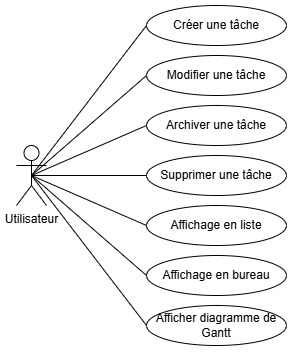

The diagram above was exported from draw.io. Its source (the exported page's mxGraphModel, read from the mxfile embedded in the PNG):
<mxGraphModel dx="719" dy="363" grid="1" gridSize="10" guides="1" tooltips="1" connect="1" arrows="1" fold="1" page="1" pageScale="1" pageWidth="827" pageHeight="1169" math="0" shadow="0">
  <root>
    <mxCell id="0" />
    <mxCell id="1" parent="0" />
    <mxCell id="4fl0At0hIgzhK4dl-9a2-1" parent="1" style="shape=umlActor;verticalLabelPosition=bottom;verticalAlign=top;html=1;" value="Utilisateur" vertex="1">
      <mxGeometry height="60" width="30" x="70" y="260" as="geometry" />
    </mxCell>
    <mxCell id="4fl0At0hIgzhK4dl-9a2-3" parent="1" style="ellipse;whiteSpace=wrap;html=1;" value="Créer une tâche" vertex="1">
      <mxGeometry height="40" width="140" x="200" y="120" as="geometry" />
    </mxCell>
    <mxCell id="4fl0At0hIgzhK4dl-9a2-7" parent="1" style="ellipse;whiteSpace=wrap;html=1;" value="Modifier une tâche" vertex="1">
      <mxGeometry height="40" width="140" x="200" y="170" as="geometry" />
    </mxCell>
    <mxCell id="4fl0At0hIgzhK4dl-9a2-8" parent="1" style="ellipse;whiteSpace=wrap;html=1;" value="Archiver une tâche" vertex="1">
      <mxGeometry height="40" width="140" x="200" y="220" as="geometry" />
    </mxCell>
    <mxCell id="4fl0At0hIgzhK4dl-9a2-9" parent="1" style="ellipse;whiteSpace=wrap;html=1;" value="Affichage en liste" vertex="1">
      <mxGeometry height="40" width="140" x="200" y="320" as="geometry" />
    </mxCell>
    <mxCell id="4fl0At0hIgzhK4dl-9a2-17" parent="1" style="ellipse;whiteSpace=wrap;html=1;" value="Affichage en bureau" vertex="1">
      <mxGeometry height="40" width="140" x="200" y="370" as="geometry" />
    </mxCell>
    <mxCell id="4fl0At0hIgzhK4dl-9a2-26" parent="1" style="ellipse;whiteSpace=wrap;html=1;" value="Supprimer une tâche" vertex="1">
      <mxGeometry height="40" width="140" x="200" y="270" as="geometry" />
    </mxCell>
    <mxCell id="4fl0At0hIgzhK4dl-9a2-27" parent="1" style="ellipse;whiteSpace=wrap;html=1;" value="Afficher diagramme de Gantt" vertex="1">
      <mxGeometry height="40" width="140" x="200" y="420" as="geometry" />
    </mxCell>
    <mxCell id="4fl0At0hIgzhK4dl-9a2-33" edge="1" parent="1" source="4fl0At0hIgzhK4dl-9a2-1" style="endArrow=none;html=1;rounded=0;entryX=0;entryY=0.5;entryDx=0;entryDy=0;exitX=0.5;exitY=0.5;exitDx=0;exitDy=0;exitPerimeter=0;" target="4fl0At0hIgzhK4dl-9a2-3" value="">
      <mxGeometry height="50" relative="1" width="50" as="geometry">
        <mxPoint x="250" y="310" as="sourcePoint" />
        <mxPoint x="300" y="260" as="targetPoint" />
      </mxGeometry>
    </mxCell>
    <mxCell id="4fl0At0hIgzhK4dl-9a2-34" edge="1" parent="1" source="4fl0At0hIgzhK4dl-9a2-1" style="endArrow=none;html=1;rounded=0;entryX=0;entryY=0.5;entryDx=0;entryDy=0;exitX=0.5;exitY=0.5;exitDx=0;exitDy=0;exitPerimeter=0;" target="4fl0At0hIgzhK4dl-9a2-7" value="">
      <mxGeometry height="50" relative="1" width="50" as="geometry">
        <mxPoint x="250" y="310" as="sourcePoint" />
        <mxPoint x="300" y="260" as="targetPoint" />
      </mxGeometry>
    </mxCell>
    <mxCell id="4fl0At0hIgzhK4dl-9a2-35" edge="1" parent="1" source="4fl0At0hIgzhK4dl-9a2-1" style="endArrow=none;html=1;rounded=0;exitX=0.5;exitY=0.5;exitDx=0;exitDy=0;exitPerimeter=0;entryX=0;entryY=0.5;entryDx=0;entryDy=0;" target="4fl0At0hIgzhK4dl-9a2-8" value="">
      <mxGeometry height="50" relative="1" width="50" as="geometry">
        <mxPoint x="250" y="310" as="sourcePoint" />
        <mxPoint x="300" y="260" as="targetPoint" />
      </mxGeometry>
    </mxCell>
    <mxCell id="4fl0At0hIgzhK4dl-9a2-36" edge="1" parent="1" source="4fl0At0hIgzhK4dl-9a2-26" style="endArrow=none;html=1;rounded=0;entryX=0.5;entryY=0.5;entryDx=0;entryDy=0;entryPerimeter=0;exitX=0;exitY=0.5;exitDx=0;exitDy=0;" target="4fl0At0hIgzhK4dl-9a2-1" value="">
      <mxGeometry height="50" relative="1" width="50" as="geometry">
        <mxPoint x="250" y="310" as="sourcePoint" />
        <mxPoint x="300" y="260" as="targetPoint" />
      </mxGeometry>
    </mxCell>
    <mxCell id="4fl0At0hIgzhK4dl-9a2-37" edge="1" parent="1" source="4fl0At0hIgzhK4dl-9a2-9" style="endArrow=none;html=1;rounded=0;entryX=0.5;entryY=0.5;entryDx=0;entryDy=0;entryPerimeter=0;exitX=0;exitY=0.5;exitDx=0;exitDy=0;" target="4fl0At0hIgzhK4dl-9a2-1" value="">
      <mxGeometry height="50" relative="1" width="50" as="geometry">
        <mxPoint x="250" y="310" as="sourcePoint" />
        <mxPoint x="300" y="260" as="targetPoint" />
      </mxGeometry>
    </mxCell>
    <mxCell id="4fl0At0hIgzhK4dl-9a2-38" edge="1" parent="1" source="4fl0At0hIgzhK4dl-9a2-17" style="endArrow=none;html=1;rounded=0;entryX=0.5;entryY=0.5;entryDx=0;entryDy=0;entryPerimeter=0;exitX=0;exitY=0.5;exitDx=0;exitDy=0;" target="4fl0At0hIgzhK4dl-9a2-1" value="">
      <mxGeometry height="50" relative="1" width="50" as="geometry">
        <mxPoint x="80" y="410" as="sourcePoint" />
        <mxPoint x="130" y="360" as="targetPoint" />
      </mxGeometry>
    </mxCell>
    <mxCell id="4fl0At0hIgzhK4dl-9a2-39" edge="1" parent="1" source="4fl0At0hIgzhK4dl-9a2-1" style="endArrow=none;html=1;rounded=0;entryX=0;entryY=0.5;entryDx=0;entryDy=0;exitX=0.5;exitY=0.5;exitDx=0;exitDy=0;exitPerimeter=0;" target="4fl0At0hIgzhK4dl-9a2-27" value="">
      <mxGeometry height="50" relative="1" width="50" as="geometry">
        <mxPoint x="90" y="420" as="sourcePoint" />
        <mxPoint x="140" y="370" as="targetPoint" />
      </mxGeometry>
    </mxCell>
  </root>
</mxGraphModel>